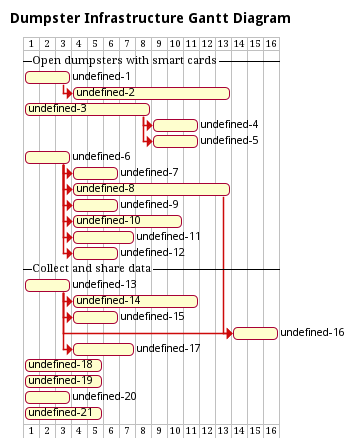

The diagram above was rendered by PlantUML. Its source (embedded in the PNG):
@startgantt
!include ../metamodels/gantt.iuml
title Dumpster Infrastructure Gantt Diagram
!$requirement = DI

--Open dumpsters with smart cards--
task(1, 3)
task(2, 10)

endtostart(1, 2)

task(3, 8)
task(4, 3)
task(5, 3)

endtostart(3, 4)
endtostart(3, 5)

task(6, 3)

task(7, 3)
task(8, 10)
task(9, 3)

endtostart(6, 7)
endtostart(6, 8)
endtostart(6, 9)

task(10, 7)
task(11, 4)
task(12, 3)

endtostart(6, 10)
endtostart(6, 11)
endtostart(6, 12)

--Collect and share data--

task(13, 3)
task(14, 8)
task(15, 3)

endtostart(13, 14)
endtostart(13, 15)

task(16, 3)
task(17, 4)

endtostart(13, 16)
endtostart(8, 16)
endtostart(13, 17)

task(18, 5)
task(19, 5)

task(20, 3)
task(21, 5)

@endgantt